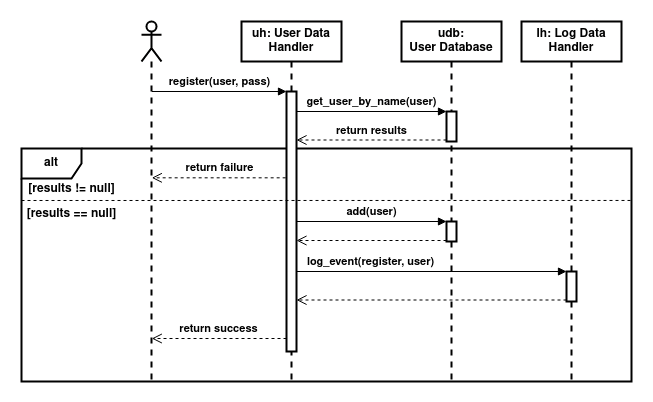

The diagram above was exported from draw.io. Its source (the exported page's mxGraphModel, read from the mxfile embedded in the PNG):
<mxGraphModel dx="981" dy="512" grid="1" gridSize="10" guides="1" tooltips="1" connect="1" arrows="1" fold="1" page="1" pageScale="1" pageWidth="850" pageHeight="1100" math="0" shadow="0">
  <root>
    <mxCell id="0" />
    <mxCell id="1" parent="0" />
    <mxCell id="bASvlLb6dK6K3ZdP5p40-12" value="&lt;b&gt;alt&lt;/b&gt;" style="shape=umlFrame;whiteSpace=wrap;html=1;strokeWidth=2;" vertex="1" parent="1">
      <mxGeometry x="30" y="227" width="610" height="233" as="geometry" />
    </mxCell>
    <mxCell id="bASvlLb6dK6K3ZdP5p40-1" value="&lt;div&gt;&lt;b&gt;uh: User Data Handler&lt;/b&gt;&lt;/div&gt;" style="shape=umlLifeline;perimeter=lifelinePerimeter;whiteSpace=wrap;html=1;container=1;collapsible=0;recursiveResize=0;outlineConnect=0;strokeWidth=2;" vertex="1" parent="1">
      <mxGeometry x="250" y="100" width="100" height="360" as="geometry" />
    </mxCell>
    <mxCell id="bASvlLb6dK6K3ZdP5p40-6" value="" style="html=1;points=[];perimeter=orthogonalPerimeter;strokeWidth=2;" vertex="1" parent="bASvlLb6dK6K3ZdP5p40-1">
      <mxGeometry x="45" y="70" width="10" height="260" as="geometry" />
    </mxCell>
    <mxCell id="bASvlLb6dK6K3ZdP5p40-2" value="" style="shape=umlLifeline;participant=umlActor;perimeter=lifelinePerimeter;whiteSpace=wrap;html=1;container=1;collapsible=0;recursiveResize=0;verticalAlign=top;spacingTop=36;outlineConnect=0;strokeWidth=2;" vertex="1" parent="1">
      <mxGeometry x="150" y="100" width="20" height="360" as="geometry" />
    </mxCell>
    <mxCell id="bASvlLb6dK6K3ZdP5p40-4" value="&lt;div&gt;&lt;b&gt;lh: Log Data Handler&lt;/b&gt;&lt;/div&gt;" style="shape=umlLifeline;perimeter=lifelinePerimeter;whiteSpace=wrap;html=1;container=1;collapsible=0;recursiveResize=0;outlineConnect=0;strokeWidth=2;" vertex="1" parent="1">
      <mxGeometry x="530" y="100" width="100" height="360" as="geometry" />
    </mxCell>
    <mxCell id="bASvlLb6dK6K3ZdP5p40-28" value="" style="html=1;points=[];perimeter=orthogonalPerimeter;strokeWidth=2;" vertex="1" parent="bASvlLb6dK6K3ZdP5p40-4">
      <mxGeometry x="45" y="250" width="10" height="30" as="geometry" />
    </mxCell>
    <mxCell id="bASvlLb6dK6K3ZdP5p40-5" value="&lt;div&gt;&lt;b&gt;udb:&lt;/b&gt;&lt;/div&gt;&lt;div&gt;&lt;b&gt; User Database&lt;br&gt;&lt;/b&gt;&lt;/div&gt;" style="shape=umlLifeline;perimeter=lifelinePerimeter;whiteSpace=wrap;html=1;container=1;collapsible=0;recursiveResize=0;outlineConnect=0;strokeWidth=2;" vertex="1" parent="1">
      <mxGeometry x="410" y="100" width="100" height="360" as="geometry" />
    </mxCell>
    <mxCell id="bASvlLb6dK6K3ZdP5p40-19" value="" style="html=1;points=[];perimeter=orthogonalPerimeter;strokeWidth=2;" vertex="1" parent="bASvlLb6dK6K3ZdP5p40-5">
      <mxGeometry x="45" y="90" width="10" height="30" as="geometry" />
    </mxCell>
    <mxCell id="bASvlLb6dK6K3ZdP5p40-22" value="" style="html=1;points=[];perimeter=orthogonalPerimeter;strokeWidth=2;" vertex="1" parent="bASvlLb6dK6K3ZdP5p40-5">
      <mxGeometry x="45" y="200" width="10" height="20" as="geometry" />
    </mxCell>
    <mxCell id="bASvlLb6dK6K3ZdP5p40-8" value="&lt;b&gt;return success&lt;br&gt;&lt;/b&gt;" style="html=1;verticalAlign=bottom;endArrow=open;dashed=1;endSize=8;exitX=0;exitY=0.95;rounded=0;" edge="1" source="bASvlLb6dK6K3ZdP5p40-6" parent="1" target="bASvlLb6dK6K3ZdP5p40-2">
      <mxGeometry relative="1" as="geometry">
        <mxPoint x="225" y="246" as="targetPoint" />
      </mxGeometry>
    </mxCell>
    <mxCell id="bASvlLb6dK6K3ZdP5p40-7" value="&lt;b&gt;register(user, pass)&lt;/b&gt;" style="html=1;verticalAlign=bottom;endArrow=block;entryX=0;entryY=0;rounded=0;" edge="1" target="bASvlLb6dK6K3ZdP5p40-6" parent="1" source="bASvlLb6dK6K3ZdP5p40-2">
      <mxGeometry relative="1" as="geometry">
        <mxPoint x="225" y="170" as="sourcePoint" />
      </mxGeometry>
    </mxCell>
    <mxCell id="bASvlLb6dK6K3ZdP5p40-16" value="&lt;b&gt;return failure&lt;/b&gt;" style="html=1;verticalAlign=bottom;endArrow=open;dashed=1;endSize=8;rounded=0;exitX=-0.083;exitY=0.332;exitDx=0;exitDy=0;exitPerimeter=0;" edge="1" parent="1" source="bASvlLb6dK6K3ZdP5p40-6" target="bASvlLb6dK6K3ZdP5p40-2">
      <mxGeometry x="-0.0069" relative="1" as="geometry">
        <mxPoint x="130" y="299.99999999999994" as="targetPoint" />
        <mxPoint x="290" y="260" as="sourcePoint" />
        <mxPoint as="offset" />
      </mxGeometry>
    </mxCell>
    <mxCell id="bASvlLb6dK6K3ZdP5p40-20" value="&lt;b&gt;get_user_by_name(user)&lt;/b&gt;" style="html=1;verticalAlign=bottom;endArrow=block;entryX=0;entryY=0;rounded=0;" edge="1" target="bASvlLb6dK6K3ZdP5p40-19" parent="1" source="bASvlLb6dK6K3ZdP5p40-6">
      <mxGeometry relative="1" as="geometry">
        <mxPoint x="385" y="190" as="sourcePoint" />
      </mxGeometry>
    </mxCell>
    <mxCell id="bASvlLb6dK6K3ZdP5p40-21" value="&lt;b&gt;return results&lt;br&gt;&lt;/b&gt;" style="html=1;verticalAlign=bottom;endArrow=open;dashed=1;endSize=8;exitX=0;exitY=0.95;rounded=0;" edge="1" source="bASvlLb6dK6K3ZdP5p40-19" parent="1" target="bASvlLb6dK6K3ZdP5p40-6">
      <mxGeometry relative="1" as="geometry">
        <mxPoint x="360" y="266" as="targetPoint" />
      </mxGeometry>
    </mxCell>
    <mxCell id="bASvlLb6dK6K3ZdP5p40-24" value="" style="html=1;verticalAlign=bottom;endArrow=open;dashed=1;endSize=8;exitX=0;exitY=0.95;rounded=0;" edge="1" source="bASvlLb6dK6K3ZdP5p40-22" parent="1" target="bASvlLb6dK6K3ZdP5p40-6">
      <mxGeometry relative="1" as="geometry">
        <mxPoint x="385" y="376" as="targetPoint" />
      </mxGeometry>
    </mxCell>
    <mxCell id="bASvlLb6dK6K3ZdP5p40-23" value="&lt;b&gt;add(user)&lt;/b&gt;" style="html=1;verticalAlign=bottom;endArrow=block;entryX=0;entryY=0;rounded=0;" edge="1" target="bASvlLb6dK6K3ZdP5p40-22" parent="1" source="bASvlLb6dK6K3ZdP5p40-6">
      <mxGeometry relative="1" as="geometry">
        <mxPoint x="385" y="300" as="sourcePoint" />
      </mxGeometry>
    </mxCell>
    <mxCell id="bASvlLb6dK6K3ZdP5p40-25" value="" style="endArrow=none;dashed=1;html=1;strokeWidth=1;rounded=0;entryX=0.999;entryY=0.223;entryDx=0;entryDy=0;entryPerimeter=0;" edge="1" parent="1" target="bASvlLb6dK6K3ZdP5p40-12">
      <mxGeometry width="50" height="50" relative="1" as="geometry">
        <mxPoint x="30" y="279" as="sourcePoint" />
        <mxPoint x="130" y="390" as="targetPoint" />
      </mxGeometry>
    </mxCell>
    <mxCell id="bASvlLb6dK6K3ZdP5p40-26" value="&lt;b&gt;[results != null]&lt;/b&gt;" style="text;html=1;align=center;verticalAlign=middle;resizable=0;points=[];autosize=1;strokeColor=none;fillColor=none;" vertex="1" parent="1">
      <mxGeometry x="30" y="258" width="100" height="20" as="geometry" />
    </mxCell>
    <mxCell id="bASvlLb6dK6K3ZdP5p40-27" value="&lt;b&gt;[results == null]&lt;/b&gt;" style="text;html=1;align=center;verticalAlign=middle;resizable=0;points=[];autosize=1;strokeColor=none;fillColor=none;" vertex="1" parent="1">
      <mxGeometry x="30" y="283" width="100" height="20" as="geometry" />
    </mxCell>
    <mxCell id="bASvlLb6dK6K3ZdP5p40-30" value="" style="html=1;verticalAlign=bottom;endArrow=open;endSize=8;exitX=0;exitY=0.95;rounded=0;strokeWidth=1;dashed=1;" edge="1" source="bASvlLb6dK6K3ZdP5p40-28" parent="1" target="bASvlLb6dK6K3ZdP5p40-6">
      <mxGeometry relative="1" as="geometry">
        <mxPoint x="545" y="426" as="targetPoint" />
      </mxGeometry>
    </mxCell>
    <mxCell id="bASvlLb6dK6K3ZdP5p40-29" value="&lt;b&gt;log_event(register, user)&lt;br&gt;&lt;/b&gt;" style="html=1;verticalAlign=bottom;endArrow=block;entryX=0;entryY=0;rounded=0;strokeWidth=1;" edge="1" target="bASvlLb6dK6K3ZdP5p40-28" parent="1" source="bASvlLb6dK6K3ZdP5p40-6">
      <mxGeometry x="-0.4516" relative="1" as="geometry">
        <mxPoint x="545" y="350" as="sourcePoint" />
        <mxPoint as="offset" />
      </mxGeometry>
    </mxCell>
  </root>
</mxGraphModel>